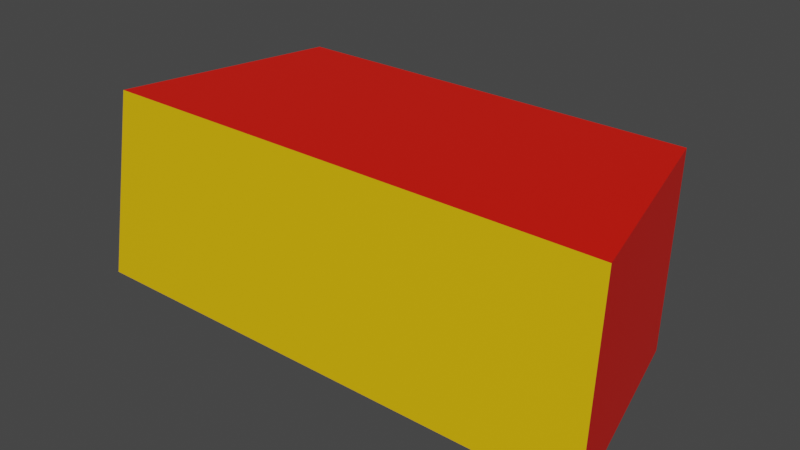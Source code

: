 # Source: ConeBlock-n13.blend  (saved by Blender 2.93.20; exported with 4.5.12 LTS)
import bpy
from mathutils import Matrix  # noqa: F401  (used for matrix-valued properties, if any)

bpy.ops.wm.read_factory_settings(use_empty=True)
scene = bpy.context.scene
scene.name = 'Scene'

# ---- collections
col_coneblock = bpy.data.collections.new('ConeBlock'); scene.collection.children.link(col_coneblock)

# ---- materials (node trees are filled in below, after node groups)
mat_facesmat = bpy.data.materials.new('FacesMat')
mat_facesmat.use_transparent_shadow = False
mat_sidesmat = bpy.data.materials.new('SidesMat')
mat_sidesmat.use_transparent_shadow = False

# ---- material node trees
mat_facesmat.use_nodes = True; mat_facesmat.node_tree.nodes.clear()
_N = mat_facesmat.node_tree.nodes; _L = mat_facesmat.node_tree.links
n0 = _N.new('ShaderNodeBsdfPrincipled'); n0.name = 'Principled BSDF'; n0.location = (10, 300)
n0.distribution = 'GGX'
n0.subsurface_method = 'BURLEY'
n0.inputs[0].default_value = (0.8, 0.4756, 0.0, 1.0)
n0.inputs[3].default_value = 1.45
n0.inputs[27].default_value = (0.0, 0.0, 0.0, 1.0)
n0.inputs[28].default_value = 1.0
n1 = _N.new('ShaderNodeOutputMaterial'); n1.name = 'Material Output'; n1.location = (300, 300)
_L.new(n0.outputs[0], n1.inputs[0])
n1.is_active_output = True
mat_sidesmat.use_nodes = True; mat_sidesmat.node_tree.nodes.clear()
_N = mat_sidesmat.node_tree.nodes; _L = mat_sidesmat.node_tree.links
n0 = _N.new('ShaderNodeBsdfPrincipled'); n0.name = 'Principled BSDF'; n0.location = (10, 300)
n0.distribution = 'GGX'
n0.subsurface_method = 'BURLEY'
n0.inputs[0].default_value = (0.8, 0.007, 0.0, 1.0)
n0.inputs[3].default_value = 1.45
n0.inputs[27].default_value = (0.0, 0.0, 0.0, 1.0)
n0.inputs[28].default_value = 1.0
n1 = _N.new('ShaderNodeOutputMaterial'); n1.name = 'Material Output'; n1.location = (300, 300)
_L.new(n0.outputs[0], n1.inputs[0])
n1.is_active_output = True

# ---- world
world_world = bpy.data.worlds.new('World'); scene.world = world_world
world_world.use_nodes = True; world_world.node_tree.nodes.clear()
_N = world_world.node_tree.nodes; _L = world_world.node_tree.links
n0 = _N.new('ShaderNodeOutputWorld'); n0.name = 'World Output'; n0.location = (300, 300)
n1 = _N.new('ShaderNodeBackground'); n1.name = 'Background'; n1.location = (10, 300)
n1.inputs[0].default_value = (0.05088, 0.05088, 0.05088, 1.0)
_L.new(n1.outputs[0], n0.inputs[0])
n0.is_active_output = True
world_world.color = (0.05088, 0.05088, 0.05088)
world_world.use_sun_shadow = False
world_world.sun_shadow_jitter_overblur = 0.0

# ---- meshes
me_cone = bpy.data.meshes.new('Cone')
me_cone.from_pydata([(-3.59, 14.56, -100.0), (3.59, 14.56, -100.0), (2.872, 11.65, -100.0), (-3.5, 14.2, -97.5), (3.5, 14.2, -97.5), (-2.872, 11.65, -100.0), (-2.8, 11.36, -97.5), (2.8, 11.36, -97.5), (-2.8, 11.36, -97.5), (2.872, 11.65, -100.0), (2.8, 11.36, -97.5)], [], [(4, 1, 0, 3), (3, 0, 5, 6), (0, 1, 2, 5), (4, 3, 6, 10), (7, 8, 5, 2), (9, 1, 4, 10)])
me_cone.polygons.foreach_set('material_index', [0, 1, 1, 1, 0, 1])
_uv = me_cone.uv_layers.new(name='UVMap')
_uv.uv.foreach_set('vector', [0.6404, 0.4418, 0.5052, 0.4466, 0.5052, 0.0625, 0.6404, 0.0673, 0.01024, 0.5001, 0.0, 0.3653, 0.1601, 0.377, 0.1663, 0.5116, 0.0, 0.3653, 0.1189, 0.0, 0.2552, 0.08477, 0.1601, 0.377, 0.07308, 0.8693, 0.01024, 0.5001, 0.1663, 0.5116, 0.2166, 0.8069, 0.7654, 0.366, 0.7654, 0.06634, 0.9001, 0.0625, 0.9001, 0.3698, 0.2552, 0.936, 0.108, 1.0, 0.07308, 0.8693, 0.2166, 0.8069])
me_cone.materials.append(mat_facesmat)
me_cone.materials.append(mat_sidesmat)
me_cone.use_remesh_fix_poles = True
me_cone.use_remesh_preserve_attributes = False
me_cone.update()

# ---- objects
ob_cone = bpy.data.objects.new('Cone', me_cone)

# ---- transforms, parenting, visibility, modifiers, constraints
ob_cone.location = (0.0, 0.0, 100.0)
ob_cone.rotation_euler = (0.0, 0.0, 3.142)

# ---- collection membership
col_coneblock.objects.link(ob_cone)

# ---- scene / render settings (as saved in the file)
scene.frame_start = 1; scene.frame_end = 250; scene.frame_set(191)
scene.render.engine = 'BLENDER_EEVEE_NEXT'
scene.cycles.use_denoising = False
scene.cycles.samples = 128
scene.cycles.sampling_pattern = 'TABULATED_SOBOL'
scene.cycles.use_adaptive_sampling = False
scene.cycles.use_light_tree = False
scene.view_settings.view_transform = 'Filmic'
bpy.context.view_layer.update()

# ---- added for rendering (the .blend has no active camera and no usable light): camera, sun
cam_auto = bpy.data.cameras.new('AutoCamera')
cam_auto.lens = 50.0
cam_auto.sensor_width = 36.0
cam_auto.clip_end = 1000.0
ob_auto_camera = bpy.data.objects.new('AutoCamera', cam_auto)
scene.collection.objects.link(ob_auto_camera)
ob_auto_camera.location = (7.63303, -22.1217, 7.35642)
ob_auto_camera.rotation_euler = (1.09748, -7.21219e-08, 0.694738)
scene.camera = ob_auto_camera
light_auto_sun = bpy.data.lights.new('AutoSun', 'SUN')
light_auto_sun.energy = 3.0
light_auto_sun.angle = 0.0523599
ob_auto_sun = bpy.data.objects.new('AutoSun', light_auto_sun)
scene.collection.objects.link(ob_auto_sun)
ob_auto_sun.rotation_euler = (0.872665, 0.174533, 0.523599)
bpy.context.view_layer.update()
